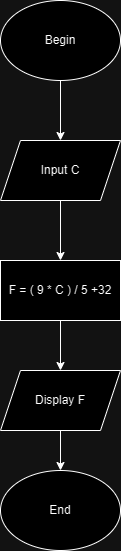

The diagram above was exported from draw.io. Its source (the exported page's mxGraphModel, read from the mxfile embedded in the PNG):
<mxGraphModel dx="996" dy="590" grid="1" gridSize="10" guides="1" tooltips="1" connect="1" arrows="1" fold="1" page="1" pageScale="1" pageWidth="827" pageHeight="1169" math="0" shadow="0">
  <root>
    <mxCell id="WIyWlLk6GJQsqaUBKTNV-0" />
    <mxCell id="WIyWlLk6GJQsqaUBKTNV-1" parent="WIyWlLk6GJQsqaUBKTNV-0" />
    <mxCell id="lI1DdZG6qyE_eoGsahNp-2" style="edgeStyle=orthogonalEdgeStyle;rounded=0;orthogonalLoop=1;jettySize=auto;html=1;" edge="1" parent="WIyWlLk6GJQsqaUBKTNV-1" source="lI1DdZG6qyE_eoGsahNp-0" target="lI1DdZG6qyE_eoGsahNp-1">
      <mxGeometry relative="1" as="geometry" />
    </mxCell>
    <mxCell id="lI1DdZG6qyE_eoGsahNp-0" value="Begin" style="ellipse;whiteSpace=wrap;html=1;" vertex="1" parent="WIyWlLk6GJQsqaUBKTNV-1">
      <mxGeometry x="270" y="100" width="120" height="80" as="geometry" />
    </mxCell>
    <mxCell id="lI1DdZG6qyE_eoGsahNp-5" style="edgeStyle=orthogonalEdgeStyle;rounded=0;orthogonalLoop=1;jettySize=auto;html=1;" edge="1" parent="WIyWlLk6GJQsqaUBKTNV-1" source="lI1DdZG6qyE_eoGsahNp-1" target="lI1DdZG6qyE_eoGsahNp-4">
      <mxGeometry relative="1" as="geometry" />
    </mxCell>
    <mxCell id="lI1DdZG6qyE_eoGsahNp-1" value="Input C" style="shape=parallelogram;perimeter=parallelogramPerimeter;whiteSpace=wrap;html=1;fixedSize=1;" vertex="1" parent="WIyWlLk6GJQsqaUBKTNV-1">
      <mxGeometry x="270" y="240" width="120" height="60" as="geometry" />
    </mxCell>
    <mxCell id="lI1DdZG6qyE_eoGsahNp-7" style="edgeStyle=orthogonalEdgeStyle;rounded=0;orthogonalLoop=1;jettySize=auto;html=1;entryX=0.5;entryY=0;entryDx=0;entryDy=0;" edge="1" parent="WIyWlLk6GJQsqaUBKTNV-1" source="lI1DdZG6qyE_eoGsahNp-4" target="lI1DdZG6qyE_eoGsahNp-6">
      <mxGeometry relative="1" as="geometry" />
    </mxCell>
    <mxCell id="lI1DdZG6qyE_eoGsahNp-4" value="F = ( 9 * C ) / 5 +32" style="rounded=0;whiteSpace=wrap;html=1;" vertex="1" parent="WIyWlLk6GJQsqaUBKTNV-1">
      <mxGeometry x="270" y="360" width="120" height="60" as="geometry" />
    </mxCell>
    <mxCell id="lI1DdZG6qyE_eoGsahNp-9" style="edgeStyle=orthogonalEdgeStyle;rounded=0;orthogonalLoop=1;jettySize=auto;html=1;entryX=0.5;entryY=0;entryDx=0;entryDy=0;" edge="1" parent="WIyWlLk6GJQsqaUBKTNV-1" source="lI1DdZG6qyE_eoGsahNp-6" target="lI1DdZG6qyE_eoGsahNp-8">
      <mxGeometry relative="1" as="geometry" />
    </mxCell>
    <mxCell id="lI1DdZG6qyE_eoGsahNp-6" value="Display F" style="shape=parallelogram;perimeter=parallelogramPerimeter;whiteSpace=wrap;html=1;fixedSize=1;" vertex="1" parent="WIyWlLk6GJQsqaUBKTNV-1">
      <mxGeometry x="270" y="470" width="120" height="60" as="geometry" />
    </mxCell>
    <mxCell id="lI1DdZG6qyE_eoGsahNp-8" value="End" style="ellipse;whiteSpace=wrap;html=1;" vertex="1" parent="WIyWlLk6GJQsqaUBKTNV-1">
      <mxGeometry x="270" y="570" width="120" height="80" as="geometry" />
    </mxCell>
  </root>
</mxGraphModel>